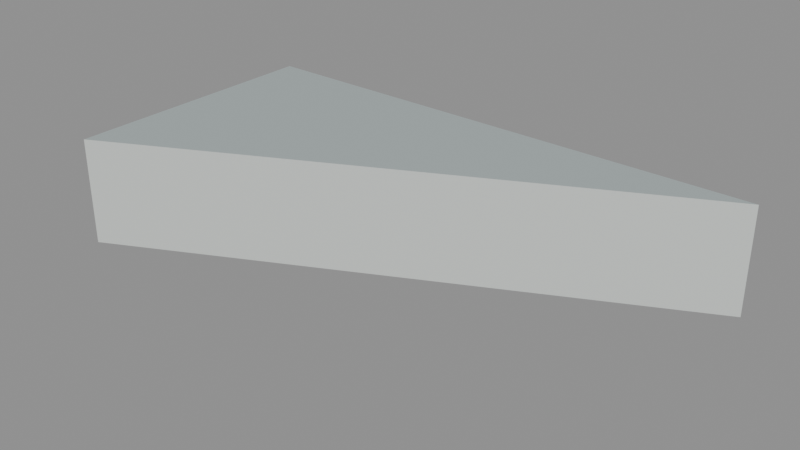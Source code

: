 # Source: floor_tri_0_2_7.blend  (saved by Blender 5.2.45; exported with 4.5.12 LTS)
import bpy
from mathutils import Matrix  # noqa: F401  (used for matrix-valued properties, if any)

bpy.ops.wm.read_factory_settings(use_empty=True)
scene = bpy.context.scene
scene.name = 'floor_tri_0_2_7'

# ---- materials (node trees are filled in below, after node groups)
mat_paint_surface = bpy.data.materials.new('Paint_Surface')
mat_paint_surface.diffuse_color = (0.48, 0.55, 0.55, 1.0)
mat_paint_fascia = bpy.data.materials.new('Paint_Fascia')
mat_paint_fascia.diffuse_color = (0.74, 0.78, 0.75, 1.0)
mat_paint_underside = bpy.data.materials.new('Paint_Underside')
mat_paint_underside.diffuse_color = (0.74, 0.78, 0.75, 1.0)

# ---- material node trees
mat_paint_surface.use_nodes = True; mat_paint_surface.node_tree.nodes.clear()
_N = mat_paint_surface.node_tree.nodes; _L = mat_paint_surface.node_tree.links
n0 = _N.new('ShaderNodeBsdfPrincipled'); n0.name = 'Principled BSDF'; n0.location = (-200, 100)
n0.inputs[0].default_value = (0.48, 0.55, 0.55, 1.0)
n0.inputs[1].default_value = 0.25
n0.inputs[2].default_value = 0.48
n0.inputs[10].default_value = 0.005
n1 = _N.new('ShaderNodeOutputMaterial'); n1.name = 'Material Output'; n1.location = (200, 100)
_L.new(n0.outputs[0], n1.inputs[0])
n1.is_active_output = True
mat_paint_fascia.use_nodes = True; mat_paint_fascia.node_tree.nodes.clear()
_N = mat_paint_fascia.node_tree.nodes; _L = mat_paint_fascia.node_tree.links
n0 = _N.new('ShaderNodeBsdfPrincipled'); n0.name = 'Principled BSDF'; n0.location = (-200, 100)
n0.inputs[0].default_value = (0.74, 0.78, 0.75, 1.0)
n0.inputs[1].default_value = 0.25
n0.inputs[2].default_value = 0.48
n0.inputs[10].default_value = 0.005
n1 = _N.new('ShaderNodeOutputMaterial'); n1.name = 'Material Output'; n1.location = (200, 100)
_L.new(n0.outputs[0], n1.inputs[0])
n1.is_active_output = True
mat_paint_underside.use_nodes = True; mat_paint_underside.node_tree.nodes.clear()
_N = mat_paint_underside.node_tree.nodes; _L = mat_paint_underside.node_tree.links
n0 = _N.new('ShaderNodeBsdfPrincipled'); n0.name = 'Principled BSDF'; n0.location = (-200, 100)
n0.inputs[0].default_value = (0.74, 0.78, 0.75, 1.0)
n0.inputs[1].default_value = 0.25
n0.inputs[2].default_value = 0.48
n0.inputs[10].default_value = 0.005
n1 = _N.new('ShaderNodeOutputMaterial'); n1.name = 'Material Output'; n1.location = (200, 100)
_L.new(n0.outputs[0], n1.inputs[0])
n1.is_active_output = True

# ---- meshes
me_floor_tri_0_2_7 = bpy.data.meshes.new('floor_tri_0_2_7')
me_floor_tri_0_2_7.from_pydata([(0.0, 0.0, -0.1), (0.5, 0.0, -0.1), (0.0, -0.25, -0.1), (0.0, 0.0, 0.0), (0.5, 0.0, 0.0), (0.0, -0.25, 0.0)], [], [(0, 1, 2), (5, 4, 3), (0, 3, 4, 1), (1, 4, 5, 2), (2, 5, 3, 0)])
me_floor_tri_0_2_7.polygons.foreach_set('material_index', [2, 0, 1, 1, 1])
_uv = me_floor_tri_0_2_7.uv_layers.new(name='UVMap')
_uv.uv.foreach_set('vector', [0.0, 0.0, 0.5, 0.0, 0.0, -0.25, 0.0, -0.25, 0.5, 0.0, 0.0, 0.0, 0.0, -0.1, 0.0, 0.0, 0.5, 0.0, 0.5, -0.1, 0.5, -0.1, 0.5, 0.0, 0.0, 0.0, 0.0, -0.1, -0.25, -0.1, -0.25, 0.0, 0.0, 0.0, 0.0, -0.1])
me_floor_tri_0_2_7.materials.append(mat_paint_surface)
me_floor_tri_0_2_7.materials.append(mat_paint_fascia)
me_floor_tri_0_2_7.materials.append(mat_paint_underside)
me_floor_tri_0_2_7.update()

# ---- objects
ob_floor_tri_0_2_7 = bpy.data.objects.new('floor_tri_0_2_7', me_floor_tri_0_2_7)

# ---- transforms, parenting, visibility, modifiers, constraints
ob_floor_tri_0_2_7.location = (0.0, 0.0, 0.0)

# ---- collection membership
scene.collection.objects.link(ob_floor_tri_0_2_7)

# ---- scene / render settings (as saved in the file)
scene.frame_start = 1; scene.frame_end = 250; scene.frame_set(1)
scene.render.engine = 'BLENDER_EEVEE_NEXT'
scene.render.image_settings.exr_codec = 'NONE'
scene.render.use_bake_clear = False
scene.render.bake_margin = 0
scene.render.bake_bias = 0.0
scene.render.bake_samples = 0
scene.render.simplify_subdivision_render = 0
scene.render.simplify_child_particles_render = 0.0
scene.render.compositor_device = 'GPU'
scene.eevee.use_volume_custom_range = False
scene.eevee.gtao_distance = 0.0
scene.eevee.use_fast_gi = False
scene.eevee.fast_gi_thickness_near = 0.1
scene.eevee.fast_gi_thickness_far = 0.0
scene.eevee.ray_tracing_options.screen_trace_thickness = 0.1
bpy.context.view_layer.update()

# ---- added for rendering (the .blend has no active camera and no usable light): camera, sun + grey world if the file has none
cam_auto = bpy.data.cameras.new('AutoCamera')
cam_auto.lens = 50.0
cam_auto.sensor_width = 36.0
cam_auto.clip_end = 1000.0
ob_auto_camera = bpy.data.objects.new('AutoCamera', cam_auto)
scene.collection.objects.link(ob_auto_camera)
ob_auto_camera.location = (0.775427, -0.755512, 0.370341)
ob_auto_camera.rotation_euler = (1.09748, -7.21219e-08, 0.694738)
scene.camera = ob_auto_camera
light_auto_sun = bpy.data.lights.new('AutoSun', 'SUN')
light_auto_sun.energy = 3.0
light_auto_sun.angle = 0.0523599
ob_auto_sun = bpy.data.objects.new('AutoSun', light_auto_sun)
scene.collection.objects.link(ob_auto_sun)
ob_auto_sun.rotation_euler = (0.872665, 0.174533, 0.523599)
if scene.world is None:
    world_auto = bpy.data.worlds.new('AutoWorld')
    world_auto.color = (0.3, 0.3, 0.3)
    scene.world = world_auto
bpy.context.view_layer.update()

